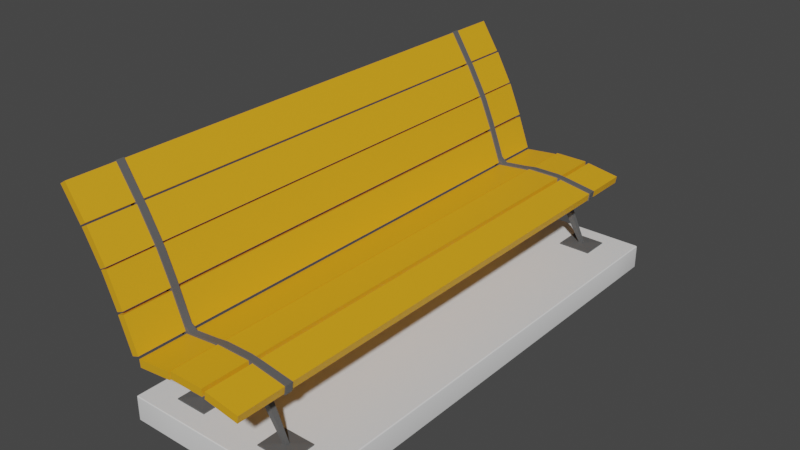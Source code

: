 # Source: Park_Bench.blend  (saved by Blender 2.93.20; exported with 4.5.12 LTS)
import bpy
from mathutils import Matrix  # noqa: F401  (used for matrix-valued properties, if any)

bpy.ops.wm.read_factory_settings(use_empty=True)
scene = bpy.context.scene
scene.name = 'Scene'

# ---- collections
col_collection = bpy.data.collections.new('Collection'); scene.collection.children.link(col_collection)

# ---- materials (node trees are filled in below, after node groups)
mat_wood = bpy.data.materials.new('Wood')
mat_wood.use_transparent_shadow = False
mat_metal = bpy.data.materials.new('Metal')
mat_metal.use_transparent_shadow = False
mat_konkrete = bpy.data.materials.new('KONKrete')
mat_konkrete.use_transparent_shadow = False

# ---- node groups
ng_auto_smooth = bpy.data.node_groups.new('Auto Smooth', 'GeometryNodeTree')
_s = ng_auto_smooth.interface.new_socket(name='Geometry', in_out='OUTPUT', socket_type='NodeSocketGeometry')
_s = ng_auto_smooth.interface.new_socket(name='Geometry', in_out='INPUT', socket_type='NodeSocketGeometry')
_s = ng_auto_smooth.interface.new_socket(name='Angle', in_out='INPUT', socket_type='NodeSocketFloat')
_s.subtype = 'ANGLE'
_s.min_value = 0.0
_s.max_value = 3.142
ng_auto_smooth.is_modifier = True
_N = ng_auto_smooth.nodes; _L = ng_auto_smooth.links
n0 = _N.new('NodeGroupOutput'); n0.name = 'Group Output'; n0.location = (480, -100)
n1 = _N.new('NodeGroupInput'); n1.name = 'Group Input'; n1.location = (-420, -300)
n2 = _N.new('NodeGroupInput'); n2.name = 'Group Input.001'; n2.location = (-60, -100)
n3 = _N.new('GeometryNodeSetShadeSmooth'); n3.name = 'Set Shade Smooth'; n3.location = (120, -100)
n3.domain = 'EDGE'
n4 = _N.new('GeometryNodeSetShadeSmooth'); n4.name = 'Set Shade Smooth.001'; n4.location = (300, -100)
n5 = _N.new('GeometryNodeInputMeshEdgeAngle'); n5.name = 'Edge Angle'; n5.location = (-420, -220)
n6 = _N.new('GeometryNodeInputEdgeSmooth'); n6.name = 'Is Edge Smooth'; n6.location = (-60, -160)
n7 = _N.new('GeometryNodeInputShadeSmooth'); n7.name = 'Is Face Smooth'; n7.location = (-240, -340)
n8 = _N.new('FunctionNodeBooleanMath'); n8.name = 'Boolean Math'; n8.location = (-60, -220)
n9 = _N.new('FunctionNodeCompare'); n9.name = 'Compare'; n9.location = (-240, -180)
n9.operation = 'LESS_EQUAL'
_L.new(n5.outputs[0], n9.inputs[0])
_L.new(n4.outputs[0], n0.inputs[0])
_L.new(n1.outputs[1], n9.inputs[1])
_L.new(n9.outputs[0], n8.inputs[0])
_L.new(n7.outputs[0], n8.inputs[1])
_L.new(n2.outputs[0], n3.inputs[0])
_L.new(n6.outputs[0], n3.inputs[1])
_L.new(n3.outputs[0], n4.inputs[0])
_L.new(n8.outputs[0], n3.inputs[2])
n0.is_active_output = True

# ---- material node trees
mat_wood.use_nodes = True; mat_wood.node_tree.nodes.clear()
_N = mat_wood.node_tree.nodes; _L = mat_wood.node_tree.links
n0 = _N.new('ShaderNodeBsdfPrincipled'); n0.name = 'Principled BSDF'; n0.location = (10, 300)
n0.distribution = 'GGX'
n0.subsurface_method = 'BURLEY'
n0.inputs[0].default_value = (0.8, 0.38, 0.01154, 1.0)
n0.inputs[3].default_value = 1.45
n0.inputs[27].default_value = (0.0, 0.0, 0.0, 1.0)
n0.inputs[28].default_value = 1.0
n1 = _N.new('ShaderNodeOutputMaterial'); n1.name = 'Material Output'; n1.location = (300, 300)
_L.new(n0.outputs[0], n1.inputs[0])
n1.is_active_output = True
mat_metal.use_nodes = True; mat_metal.node_tree.nodes.clear()
_N = mat_metal.node_tree.nodes; _L = mat_metal.node_tree.links
n0 = _N.new('ShaderNodeBsdfPrincipled'); n0.name = 'Principled BSDF'; n0.location = (10, 300)
n0.distribution = 'GGX'
n0.subsurface_method = 'BURLEY'
n0.inputs[0].default_value = (0.1065, 0.1065, 0.1065, 1.0)
n0.inputs[3].default_value = 1.45
n0.inputs[27].default_value = (0.0, 0.0, 0.0, 1.0)
n0.inputs[28].default_value = 1.0
n1 = _N.new('ShaderNodeOutputMaterial'); n1.name = 'Material Output'; n1.location = (300, 300)
_L.new(n0.outputs[0], n1.inputs[0])
n1.is_active_output = True
mat_konkrete.use_nodes = True; mat_konkrete.node_tree.nodes.clear()
_N = mat_konkrete.node_tree.nodes; _L = mat_konkrete.node_tree.links
n0 = _N.new('ShaderNodeBsdfPrincipled'); n0.name = 'Principled BSDF'; n0.location = (10, 300)
n0.distribution = 'GGX'
n0.subsurface_method = 'BURLEY'
n0.inputs[3].default_value = 1.45
n0.inputs[27].default_value = (0.0, 0.0, 0.0, 1.0)
n0.inputs[28].default_value = 1.0
n1 = _N.new('ShaderNodeOutputMaterial'); n1.name = 'Material Output'; n1.location = (300, 300)
_L.new(n0.outputs[0], n1.inputs[0])
n1.is_active_output = True

# ---- world
world_world = bpy.data.worlds.new('World'); scene.world = world_world
world_world.use_nodes = True; world_world.node_tree.nodes.clear()
_N = world_world.node_tree.nodes; _L = world_world.node_tree.links
n0 = _N.new('ShaderNodeOutputWorld'); n0.name = 'World Output'; n0.location = (300, 300)
n1 = _N.new('ShaderNodeBackground'); n1.name = 'Background'; n1.location = (10, 300)
n1.inputs[0].default_value = (0.05088, 0.05088, 0.05088, 1.0)
_L.new(n1.outputs[0], n0.inputs[0])
n0.is_active_output = True
world_world.color = (0.05088, 0.05088, 0.05088)
world_world.use_sun_shadow = False
world_world.sun_shadow_jitter_overblur = 0.0

# ---- meshes
me_cube_001 = bpy.data.meshes.new('Cube.001')
me_cube_001.from_pydata([(-20.68, -325.5, -6.843), (-21.67, -325.5, 2.232), (21.67, -325.5, -2.232), (20.68, -325.5, 6.843), (24.0, -325.5, -0.2664), (24.0, -325.5, 8.862), (66.6, -325.5, -0.2664), (66.6, -325.5, 8.862), (69.86, -325.5, -1.118), (71.31, -325.5, 7.894), (111.9, -325.5, -7.894), (113.4, -325.5, 1.118), (-85.27, -325.5, 121.1), (-77.3, -325.5, 125.6), (-64.52, -325.5, 83.9), (-56.55, -325.5, 88.35), (-63.72, -325.5, 83.2), (-55.34, -325.5, 86.81), (-46.86, -325.5, 44.07), (-38.48, -325.5, 47.68), (-46.3, -325.5, 41.28), (-37.76, -325.5, 44.49), (-31.29, -325.5, 1.404), (-22.74, -325.5, 4.621), (-109.7, -325.5, 158.1), (-102.0, -325.5, 163.0), (-86.71, -325.5, 122.2), (-79.01, -325.5, 127.1), (69.86, -267.8, -1.118), (69.86, -258.6, -1.118), (71.31, -258.6, 7.894), (71.31, -267.8, 7.894), (111.9, -258.6, -7.894), (111.9, -267.8, -7.894), (113.4, -267.8, 1.118), (113.4, -258.6, 1.118), (24.0, -267.8, -0.2664), (24.0, -258.6, -0.2664), (24.0, -258.6, 8.862), (24.0, -267.8, 8.862), (66.6, -258.6, -0.2664), (66.6, -267.8, -0.2664), (66.6, -267.8, 8.862), (66.6, -258.6, 8.862), (-20.68, -267.8, -6.843), (-20.68, -258.6, -6.843), (-21.67, -258.6, 2.232), (-21.67, -267.8, 2.232), (21.67, -258.6, -2.232), (21.67, -267.8, -2.232), (20.68, -267.8, 6.843), (20.68, -258.6, 6.843), (-46.3, -267.8, 41.28), (-46.3, -258.6, 41.28), (-37.76, -258.6, 44.49), (-37.76, -267.8, 44.49), (-31.29, -258.6, 1.404), (-31.29, -267.8, 1.404), (-22.74, -267.8, 4.621), (-22.74, -258.6, 4.621), (-63.72, -267.8, 83.2), (-63.72, -258.6, 83.2), (-55.34, -258.6, 86.81), (-55.34, -267.8, 86.81), (-46.86, -258.6, 44.07), (-46.86, -267.8, 44.07), (-38.48, -267.8, 47.68), (-38.48, -258.6, 47.68), (-85.27, -267.8, 121.1), (-85.27, -258.6, 121.1), (-77.3, -258.6, 125.6), (-77.3, -267.8, 125.6), (-64.52, -258.6, 83.9), (-64.52, -267.8, 83.9), (-56.55, -267.8, 88.35), (-56.55, -258.6, 88.35), (-109.7, -267.8, 158.1), (-109.7, -258.6, 158.1), (-102.0, -258.6, 163.0), (-102.0, -267.8, 163.0), (-86.71, -258.6, 122.2), (-86.71, -267.8, 122.2), (-79.01, -267.8, 127.1), (-79.01, -258.6, 127.1), (24.0, 0.0, -0.2664), (24.0, 0.0, 8.862), (66.6, 0.0, -0.2664), (66.6, 0.0, 8.862), (-20.68, 0.0, -6.843), (-21.67, 0.0, 2.232), (21.67, 0.0, -2.232), (20.68, 0.0, 6.843), (-46.3, 0.0, 41.28), (-37.76, 0.0, 44.49), (-31.29, 0.0, 1.404), (-22.74, 0.0, 4.621), (-85.27, 0.0, 121.1), (-77.3, 0.0, 125.6), (-64.52, 0.0, 83.9), (-56.55, 0.0, 88.35), (-63.72, 0.0, 83.2), (-55.34, 0.0, 86.81), (-46.86, 0.0, 44.07), (-38.48, 0.0, 47.68), (-109.7, 0.0, 158.1), (-102.0, 0.0, 163.0), (-86.71, 0.0, 122.2), (-79.01, 0.0, 127.1), (69.86, 0.0, -1.118), (71.31, 0.0, 7.894), (111.9, 0.0, -7.894), (113.4, 0.0, 1.118), (76.34, -259.0, 8.461), (76.34, -267.4, 8.461), (114.7, -267.8, 2.05), (114.7, -258.6, 2.05), (112.9, -258.6, -9.184), (112.9, -267.8, -9.184), (74.6, -267.4, -3.19), (74.6, -259.0, -3.19), (28.6, -259.0, 9.953), (28.6, -267.4, 9.953), (61.95, -267.4, 10.12), (61.95, -259.0, 10.12), (61.59, -259.0, -1.741), (61.59, -267.4, -1.741), (29.43, -267.4, -1.826), (29.43, -259.0, -1.826), (-15.9, -259.0, 4.234), (-15.9, -267.4, 4.234), (15.53, -267.4, 7.825), (15.53, -259.0, 7.825), (17.07, -259.0, -3.855), (17.07, -267.4, -3.855), (-17.07, -267.4, -6.493), (-17.07, -259.0, -6.493), (-34.65, -259.0, 40.33), (-34.65, -267.4, 40.33), (-23.28, -267.4, 9.915), (-23.28, -259.0, 9.915), (-32.88, -259.0, 4.521), (-32.88, -267.4, 4.521), (-45.8, -267.4, 36.19), (-45.8, -259.0, 36.19), (-52.17, -259.0, 82.79), (-52.17, -267.4, 82.79), (-39.19, -267.4, 52.64), (-39.19, -259.0, 52.64), (-50.2, -259.0, 48.14), (-50.2, -267.4, 48.14), (-62.86, -267.4, 77.63), (-62.86, -259.0, 77.63), (-73.83, -259.0, 122.0), (-73.83, -267.4, 122.0), (-57.84, -267.4, 93.59), (-57.84, -259.0, 93.59), (-68.1, -259.0, 87.59), (-68.1, -267.4, 87.59), (-83.9, -267.4, 115.7), (-83.9, -259.0, 115.7), (-101.6, -258.6, 164.5), (-101.6, -267.8, 164.5), (-80.72, -267.4, 132.3), (-80.72, -259.0, 132.3), (-90.46, -259.0, 125.7), (-90.46, -267.4, 125.7), (-111.2, -267.8, 158.4), (-111.2, -258.6, 158.4), (107.8, -265.5, -69.41), (107.8, -260.9, -69.41), (102.5, -260.9, -69.41), (102.5, -265.5, -69.41), (-7.811, -265.5, -69.41), (-7.811, -260.9, -69.41), (-12.88, -260.9, -69.41), (-12.88, -265.5, -69.41), (107.8, -265.5, -70.48), (107.8, -260.9, -70.48), (102.5, -260.9, -70.48), (102.5, -265.5, -70.48), (-7.811, -265.5, -70.48), (-7.811, -260.9, -70.48), (-12.88, -260.9, -70.48), (-12.88, -265.5, -70.48), (125.6, -280.7, -71.37), (125.6, -245.8, -71.37), (84.66, -245.8, -71.37), (84.66, -280.7, -71.37), (9.104, -280.7, -71.37), (9.104, -245.8, -71.37), (-29.79, -245.8, -71.37), (-29.79, -280.7, -71.37), (125.6, -280.7, -72.76), (125.6, -245.8, -72.76), (84.66, -245.8, -72.76), (84.66, -280.7, -72.76), (9.104, -280.7, -72.76), (9.104, -245.8, -72.76), (-29.79, -245.8, -72.76), (-29.79, -280.7, -72.76), (125.6, 0.0, -72.76), (84.66, 0.0, -72.76), (9.104, 0.0, -72.76), (-29.79, 0.0, -72.76), (163.0, -251.6, -101.8), (102.4, -303.3, -101.8), (-9.344, -303.3, -101.8), (-66.87, -251.6, -101.8), (163.0, 0.0, -101.8), (-66.87, 0.0, -101.8), (163.0, -251.6, -73.87), (161.7, -251.4, -72.76), (162.8, -251.6, -73.32), (162.4, -251.5, -72.91), (101.8, -302.5, -72.76), (102.4, -303.3, -73.87), (102.1, -302.9, -72.91), (102.3, -303.2, -73.32), (-9.344, -303.3, -73.87), (-8.696, -302.5, -72.76), (-9.257, -303.2, -73.32), (-9.02, -302.9, -72.91), (-65.62, -251.4, -72.76), (-66.87, -251.6, -73.87), (-66.24, -251.5, -72.91), (-66.7, -251.6, -73.32), (161.7, 0.0, -72.76), (163.0, 0.0, -73.87), (162.4, 0.0, -72.91), (162.8, 0.0, -73.32), (-66.87, 0.0, -73.87), (-65.63, 0.0, -72.76), (-66.7, 0.0, -73.32), (-66.25, 0.0, -72.91), (163.0, -301.7, -101.8), (161.2, -303.3, -101.8), (162.8, -302.5, -101.8), (162.1, -303.1, -101.8), (-65.11, -303.3, -101.8), (-66.87, -301.7, -101.8), (-65.99, -303.1, -101.8), (-66.63, -302.5, -101.8), (159.8, -302.5, -72.76), (161.7, -300.9, -72.76), (160.8, -302.3, -72.76), (161.5, -301.7, -72.76), (161.2, -303.3, -73.87), (163.0, -301.7, -73.87), (162.1, -303.1, -73.87), (162.8, -302.5, -73.87), (162.4, -301.3, -72.91), (160.5, -302.9, -72.91), (162.1, -302.1, -72.91), (161.4, -302.7, -72.91), (162.8, -301.5, -73.32), (161.0, -303.2, -73.32), (162.6, -302.4, -73.32), (161.9, -303.0, -73.32), (-66.87, -301.7, -73.87), (-65.1, -303.3, -73.87), (-66.63, -302.5, -73.87), (-65.98, -303.1, -73.87), (-65.61, -300.9, -72.76), (-63.72, -302.5, -72.76), (-65.35, -301.7, -72.76), (-64.66, -302.3, -72.76), (-64.9, -303.2, -73.32), (-66.7, -301.5, -73.32), (-65.8, -303.0, -73.32), (-66.46, -302.4, -73.32), (-64.39, -302.9, -72.91), (-66.24, -301.3, -72.91), (-65.31, -302.7, -72.91), (-65.99, -302.1, -72.91)], [], [(0, 1, 47, 44), (90, 91, 51, 48), (2, 3, 1, 0), (50, 47, 1, 3), (91, 89, 46, 51), (4, 5, 39, 36), (86, 87, 43, 40), (6, 7, 5, 4), (42, 39, 5, 7), (87, 85, 38, 43), (8, 9, 31, 28), (110, 111, 35, 32), (10, 11, 9, 8), (34, 31, 9, 11), (111, 109, 30, 35), (12, 13, 71, 68), (98, 99, 75, 72), (14, 15, 13, 12), (74, 71, 13, 15), (99, 97, 70, 75), (16, 17, 63, 60), (102, 103, 67, 64), (18, 19, 17, 16), (66, 63, 17, 19), (103, 101, 62, 67), (20, 21, 55, 52), (94, 95, 59, 56), (22, 23, 21, 20), (58, 55, 21, 23), (95, 93, 54, 59), (24, 25, 79, 76), (106, 107, 83, 80), (26, 27, 25, 24), (82, 79, 25, 27), (107, 105, 78, 83), (33, 34, 11, 10), (28, 33, 10, 8), (108, 110, 32, 29), (41, 42, 7, 6), (36, 41, 6, 4), (84, 86, 40, 37), (49, 50, 3, 2), (44, 49, 2, 0), (88, 90, 48, 45), (57, 58, 23, 22), (52, 57, 22, 20), (92, 94, 56, 53), (65, 66, 19, 18), (60, 65, 18, 16), (100, 102, 64, 61), (73, 74, 15, 14), (68, 73, 14, 12), (96, 98, 72, 69), (81, 82, 27, 26), (76, 81, 26, 24), (104, 106, 80, 77), (81, 76, 166, 165), (82, 71, 153, 162), (70, 83, 163, 152), (63, 66, 146, 145), (83, 78, 160, 163), (80, 69, 159, 164), (42, 41, 28, 31), (68, 81, 165, 158), (79, 82, 162, 161), (37, 40, 124, 127), (50, 49, 36, 39), (30, 43, 123, 112), (41, 36, 126, 125), (40, 29, 119, 124), (58, 57, 44, 47), (53, 56, 140, 143), (28, 41, 125, 118), (43, 38, 120, 123), (66, 65, 52, 55), (42, 31, 113, 122), (57, 52, 142, 141), (69, 72, 156, 159), (74, 73, 60, 63), (38, 51, 131, 120), (48, 37, 127, 132), (39, 42, 122, 121), (59, 54, 136, 139), (69, 80, 83, 70), (73, 68, 158, 157), (71, 82, 81, 68), (72, 75, 62, 61), (36, 49, 133, 126), (64, 67, 54, 53), (50, 39, 121, 130), (56, 59, 46, 45), (55, 58, 138, 137), (48, 51, 38, 37), (75, 70, 152, 155), (40, 43, 30, 29), (46, 59, 139, 128), (37, 38, 85, 84), (45, 46, 89, 88), (53, 54, 93, 92), (69, 70, 97, 96), (61, 62, 101, 100), (77, 78, 105, 104), (29, 30, 109, 108), (113, 114, 115, 112), (117, 118, 119, 116), (114, 117, 116, 115), (118, 125, 171, 168), (121, 122, 123, 120), (125, 126, 127, 124), (119, 118, 168, 169), (129, 130, 131, 128), (133, 134, 135, 132), (141, 140, 135, 134), (137, 138, 139, 136), (141, 142, 143, 140), (149, 148, 143, 142), (145, 146, 147, 144), (149, 150, 151, 148), (157, 156, 151, 150), (153, 154, 155, 152), (157, 158, 159, 156), (161, 162, 163, 160), (165, 166, 167, 164), (160, 167, 166, 161), (158, 165, 164, 159), (152, 163, 162, 153), (155, 154, 145, 144), (147, 146, 137, 136), (139, 138, 129, 128), (131, 130, 121, 120), (123, 122, 113, 112), (67, 62, 144, 147), (47, 50, 130, 129), (74, 63, 145, 154), (60, 73, 157, 150), (77, 80, 164, 167), (65, 60, 150, 149), (51, 46, 128, 131), (31, 34, 114, 113), (72, 61, 151, 156), (62, 75, 155, 144), (61, 64, 148, 151), (49, 44, 134, 133), (35, 30, 112, 115), (66, 55, 137, 146), (78, 77, 167, 160), (52, 65, 149, 142), (76, 79, 161, 166), (45, 48, 132, 135), (64, 53, 143, 148), (33, 28, 118, 117), (54, 67, 147, 136), (58, 47, 129, 138), (29, 32, 116, 119), (34, 33, 117, 114), (44, 57, 141, 134), (71, 74, 154, 153), (32, 35, 115, 116), (56, 45, 135, 140), (172, 175, 183, 180), (168, 171, 179, 176), (126, 133, 175, 172), (133, 132, 174, 175), (124, 119, 169, 170), (127, 126, 172, 173), (125, 124, 170, 171), (132, 127, 173, 174), (176, 179, 187, 184), (179, 178, 186, 187), (173, 172, 180, 181), (169, 168, 176, 177), (170, 169, 177, 178), (174, 173, 181, 182), (175, 174, 182, 183), (171, 170, 178, 179), (190, 189, 197, 198), (186, 185, 193, 194), (180, 183, 191, 188), (181, 180, 188, 189), (177, 176, 184, 185), (178, 177, 185, 186), (182, 181, 189, 190), (183, 182, 190, 191), (195, 194, 193, 192), (199, 198, 197, 196), (191, 190, 198, 199), (187, 186, 194, 195), (184, 187, 195, 192), (188, 191, 199, 196), (189, 188, 196, 197), (185, 184, 192, 193), (195, 194, 197, 196), (197, 194, 201, 202), (193, 200, 201, 194), (197, 202, 203, 198), (230, 209, 207, 223), (215, 218, 206, 205), (258, 223, 207, 239), (210, 204, 208, 227), (216, 251, 242, 214), (203, 231, 222, 198), (195, 196, 219, 214), (199, 198, 222, 262), (215, 246, 255, 217), (193, 211, 226, 200), (250, 213, 211, 243), (225, 267, 271, 224), (246, 215, 205, 235), (218, 259, 238, 206), (217, 255, 251, 216), (223, 258, 267, 225), (193, 192, 243, 211), (259, 218, 220, 266), (266, 220, 221, 270), (196, 199, 263, 219), (270, 221, 219, 263), (224, 271, 262, 222), (247, 210, 212, 254), (254, 212, 213, 250), (192, 195, 214, 242), (214, 219, 221, 216), (216, 221, 220, 217), (217, 220, 218, 215), (226, 211, 213, 228), (228, 213, 212, 229), (229, 212, 210, 227), (222, 231, 233, 224), (224, 233, 232, 225), (225, 232, 230, 223), (242, 244, 192), (244, 245, 192), (245, 243, 192), (262, 264, 199), (264, 265, 199), (265, 263, 199), (255, 246, 248, 257), (257, 248, 249, 256), (256, 249, 247, 254), (251, 255, 257, 253), (253, 257, 256, 252), (252, 256, 254, 250), (242, 251, 253, 244), (244, 253, 252, 245), (245, 252, 250, 243), (259, 266, 268, 261), (261, 268, 269, 260), (260, 269, 267, 258), (266, 270, 272, 268), (268, 272, 273, 269), (269, 273, 271, 267), (270, 263, 265, 272), (272, 265, 264, 273), (273, 264, 262, 271), (246, 235, 237, 248), (248, 237, 236, 249), (249, 236, 234, 247), (258, 239, 241, 260), (260, 241, 240, 261), (261, 240, 238, 259), (210, 247, 234, 204)])
me_cube_001.polygons.foreach_set('use_smooth', [1, 1, 1, 1, 1, 1, 1, 1, 1, 1, 1, 1, 1, 1, 1, 1, 1, 1, 1, 1, 1, 1, 1, 1, 1, 1, 1, 1, 1, 1, 1, 1, 1, 1, 1, 1, 1, 1, 1, 1, 1, 1, 1, 1, 1, 1, 1, 1, 1, 1, 1, 1, 1, 1, 1, 1, 1, 1, 1, 1, 1, 1, 1, 1, 1, 1, 1, 1, 1, 1, 1, 1, 1, 1, 1, 1, 1, 1, 1, 1, 1, 1, 1, 1, 1, 1, 1, 1, 1, 1, 1, 1, 1, 1, 1, 1, 1, 1, 1, 1, 1, 1, 1, 1, 1, 1, 1, 1, 1, 1, 1, 1, 1, 1, 1, 1, 1, 1, 1, 1, 1, 1, 1, 1, 1, 1, 1, 1, 1, 1, 1, 1, 1, 1, 1, 1, 1, 1, 1, 1, 1, 1, 1, 1, 1, 1, 1, 1, 1, 1, 1, 1, 1, 1, 1, 1, 1, 1, 1, 1, 1, 1, 1, 1, 1, 1, 1, 0, 0, 1, 1, 1, 1, 1, 1, 1, 1, 0, 0, 0, 0, 0, 0, 1, 1, 1, 1, 1, 1, 1, 1, 1, 1, 1, 1, 1, 1, 1, 1, 1, 0, 0, 0, 1, 0, 1, 1, 1, 1, 1, 1, 0, 1, 1, 0, 1, 1, 1, 1, 0, 1, 1, 1, 1, 1, 1, 1, 1, 1, 0, 0, 0, 0, 0, 0, 1, 1, 1, 1, 1, 1, 1, 1, 1, 1, 1, 1, 1, 1, 1, 1, 1, 1, 1, 1, 1, 1, 1, 1, 1])
me_cube_001.polygons.foreach_set('material_index', [0, 0, 0, 0, 0, 0, 0, 0, 0, 0, 0, 0, 0, 0, 0, 0, 0, 0, 0, 0, 0, 0, 0, 0, 0, 0, 0, 0, 0, 0, 0, 0, 0, 0, 0, 0, 0, 0, 0, 0, 0, 0, 0, 0, 0, 0, 0, 0, 0, 0, 0, 0, 0, 0, 0, 0, 1, 1, 1, 1, 1, 1, 1, 1, 1, 1, 1, 1, 1, 1, 1, 1, 1, 1, 1, 1, 1, 1, 1, 1, 1, 1, 1, 1, 1, 1, 1, 1, 1, 1, 1, 1, 1, 1, 1, 1, 0, 0, 0, 0, 0, 0, 0, 1, 1, 1, 1, 1, 1, 1, 1, 1, 1, 1, 1, 1, 1, 1, 1, 1, 1, 1, 1, 1, 1, 1, 1, 1, 1, 1, 1, 1, 1, 1, 1, 1, 1, 1, 1, 1, 1, 1, 1, 1, 1, 1, 1, 1, 1, 1, 1, 1, 1, 1, 1, 1, 1, 1, 1, 1, 1, 1, 1, 1, 1, 1, 1, 1, 1, 1, 1, 1, 1, 1, 1, 1, 1, 1, 1, 1, 1, 1, 1, 1, 1, 1, 1, 1, 1, 1, 1, 2, 2, 2, 2, 2, 2, 2, 2, 2, 2, 2, 2, 2, 2, 2, 2, 2, 2, 2, 2, 2, 2, 2, 2, 2, 2, 2, 2, 2, 2, 2, 2, 2, 2, 2, 2, 2, 2, 2, 2, 2, 2, 2, 2, 2, 2, 2, 2, 2, 2, 2, 2, 2, 2, 2, 2, 2, 2, 2, 2, 2, 2, 2, 2, 2, 2, 2, 2, 2])
_uv = me_cube_001.uv_layers.new(name='UVMap')
_uv.uv.foreach_set('vector', [0.8117, 0.8439, 0.8253, 0.8439, 0.8253, 0.9305, 0.8117, 0.9305, 0.5289, 0.4695, 0.5425, 0.4694, 0.5425, 0.8578, 0.5289, 0.8578, 0.04113, 0.9306, 0.05484, 0.9306, 0.05484, 0.9946, 0.04113, 0.9946, 0.8117, 0.8632, 0.7477, 0.8631, 0.7477, 0.7766, 0.8117, 0.7766, 0.8117, 0.3882, 0.7477, 0.3882, 0.7477, 0.0, 0.8117, 9.155e-05, 0.5289, 0.8578, 0.5424, 0.8578, 0.5424, 0.9444, 0.5289, 0.9445, 0.3302, 0.4557, 0.3435, 0.4556, 0.3435, 0.844, 0.3302, 0.844, 0.07752, 0.9308, 0.09123, 0.9308, 0.09123, 0.9948, 0.07752, 0.9948, 0.9179, 0.9297, 0.854, 0.9298, 0.854, 0.8433, 0.9179, 0.8431, 0.8116, 0.7764, 0.7477, 0.7766, 0.7477, 0.3884, 0.8116, 0.3882, 0.9923, 0.2599, 0.9794, 0.26, 0.9794, 0.1734, 0.9923, 0.1733, 0.9488, 0.3889, 0.9614, 0.3888, 0.9614, 0.7771, 0.9488, 0.7772, 0.06381, 0.9308, 0.07752, 0.9308, 0.07752, 0.9948, 0.06381, 0.9948, 0.6681, 0.8583, 0.7304, 0.8578, 0.7304, 0.9444, 0.6681, 0.9449, 0.4682, 0.8576, 0.4059, 0.8581, 0.4059, 0.47, 0.4682, 0.4695, 0.9873, 0.5618, 0.9997, 0.562, 0.9997, 0.6486, 0.9873, 0.6483, 0.9359, 0.7772, 0.9229, 0.7772, 0.9229, 0.3888, 0.9359, 0.3888, 0.0, 0.9306, 0.01371, 0.9306, 0.01371, 0.9946, 0.0, 0.9946, 0.4677, 0.945, 0.4059, 0.9447, 0.4059, 0.8581, 0.4677, 0.8584, 0.6074, 0.858, 0.5456, 0.8578, 0.5456, 0.4694, 0.6074, 0.4697, 0.9924, 0.1733, 0.9794, 0.1732, 0.9794, 0.08661, 0.9924, 0.08676, 0.9095, 0.3888, 0.9229, 0.3888, 0.9229, 0.7772, 0.9095, 0.7772, 0.01371, 0.9306, 0.02742, 0.9306, 0.02742, 0.9946, 0.01371, 0.9946, 0.2536, 0.844, 0.3167, 0.8442, 0.3167, 0.9308, 0.2536, 0.9306, 0.1274, 0.4556, 0.1906, 0.4558, 0.1906, 0.8441, 0.1274, 0.844, 0.9789, 0.2695, 0.992, 0.2697, 0.992, 0.3562, 0.9789, 0.3561, 0.7419, 0.8578, 0.7284, 0.8578, 0.7284, 0.4694, 0.7419, 0.4694, 0.04113, 0.9946, 0.02742, 0.9946, 0.02742, 0.9306, 0.04113, 0.9306, 0.1274, 0.9308, 0.06381, 0.9307, 0.06381, 0.8441, 0.1274, 0.8442, 0.06381, 0.4556, 0.1274, 0.4557, 0.1274, 0.8441, 0.06381, 0.844, 0.9873, 0.6537, 0.9993, 0.6539, 0.9993, 0.7405, 0.9873, 0.7402, 0.9405, 7.174e-10, 0.9532, 0.0, 0.9532, 0.3884, 0.9405, 0.3884, 0.9622, 0.8431, 0.9485, 0.8431, 0.9485, 0.7791, 0.9622, 0.7791, 0.5456, 0.858, 0.6063, 0.8584, 0.6063, 0.945, 0.5456, 0.9446, 0.4682, 0.4694, 0.5289, 0.4698, 0.5289, 0.8581, 0.4682, 0.8578, 0.9873, 0.4752, 0.9999, 0.4751, 0.9999, 0.5617, 0.9873, 0.5618, 0.6677, 0.9447, 0.6074, 0.9447, 0.6074, 0.8581, 0.6677, 0.8581, 0.7284, 0.8578, 0.6681, 0.8578, 0.6681, 0.4694, 0.7284, 0.4694, 0.9656, 0.2696, 0.9789, 0.2695, 0.9789, 0.3561, 0.9656, 0.3562, 0.2535, 0.9308, 0.1906, 0.9308, 0.1906, 0.8441, 0.2535, 0.8441, 0.3165, 0.844, 0.2536, 0.844, 0.2536, 0.4556, 0.3165, 0.4556, 0.8253, 0.8439, 0.8389, 0.8439, 0.8389, 0.9305, 0.8253, 0.9305, 0.06381, 0.9306, 0.0, 0.9306, 0.0, 0.844, 0.06381, 0.844, 0.06381, 0.844, 0.0, 0.844, 0.0, 0.4556, 0.06381, 0.4556, 0.8389, 0.8439, 0.8524, 0.8439, 0.8524, 0.9305, 0.8389, 0.9305, 0.1904, 0.9309, 0.1274, 0.9307, 0.1274, 0.8441, 0.1904, 0.8443, 0.2536, 0.8441, 0.1906, 0.844, 0.1906, 0.4556, 0.2536, 0.4558, 0.7304, 0.8578, 0.7438, 0.8578, 0.7438, 0.9444, 0.7304, 0.9444, 0.4059, 0.9449, 0.3435, 0.9446, 0.3435, 0.858, 0.4059, 0.8583, 0.4059, 0.858, 0.3435, 0.8578, 0.3435, 0.4695, 0.4059, 0.4697, 0.9794, 0.0, 0.9924, 0.0, 0.9924, 0.08661, 0.9794, 0.08661, 0.5289, 0.9451, 0.4682, 0.9447, 0.4682, 0.8581, 0.5289, 0.8585, 0.6681, 0.8581, 0.6074, 0.8578, 0.6074, 0.4694, 0.6681, 0.4698, 0.9989, 0.9357, 0.9861, 0.9357, 0.9861, 0.8491, 0.9989, 0.8491, 0.8071, 0.9502, 0.7477, 0.9498, 0.7477, 0.8632, 0.8071, 0.8636, 0.871, 0.3888, 0.8117, 0.3883, 0.8117, 0.0, 0.871, 0.0004272, 0.7103, 0.4073, 0.7327, 0.4672, 0.7317, 0.4694, 0.7112, 0.4151, 0.7231, 0.4025, 0.7229, 0.3991, 0.7217, 0.3917, 0.7279, 0.4093, 0.5208, 0.07033, 0.521, 0.06691, 0.5258, 0.06012, 0.5196, 0.07774, 0.6962, 0.3378, 0.6644, 0.2822, 0.6697, 0.2876, 0.6942, 0.3303, 0.521, 0.06691, 0.5435, 0.006973, 0.5456, 0.005981, 0.5258, 0.06012, 0.5082, 0.06212, 0.5083, 0.06477, 0.503, 0.07132, 0.5091, 0.05437, 0.7125, 0.121, 0.7016, 0.1128, 0.7035, 0.1081, 0.7156, 0.1145, 0.7103, 0.4046, 0.7103, 0.4073, 0.7112, 0.4151, 0.7051, 0.3981, 0.7455, 0.4624, 0.7231, 0.4025, 0.7279, 0.4093, 0.7477, 0.4634, 0.4611, 0.3055, 0.4995, 0.3566, 0.4932, 0.3519, 0.4641, 0.3134, 0.6687, 0.1743, 0.6587, 0.165, 0.6632, 0.164, 0.6741, 0.1722, 0.5135, 0.3549, 0.5105, 0.3484, 0.5078, 0.3417, 0.5188, 0.3605, 0.7016, 0.1128, 0.6632, 0.164, 0.6662, 0.156, 0.6953, 0.1175, 0.4995, 0.3566, 0.5014, 0.3613, 0.5032, 0.3689, 0.4932, 0.3519, 0.6269, 0.2245, 0.6153, 0.2319, 0.615, 0.2117, 0.625, 0.2211, 0.4475, 0.1836, 0.4132, 0.2376, 0.4155, 0.2328, 0.4419, 0.1888, 0.7035, 0.1081, 0.7016, 0.1128, 0.6953, 0.1175, 0.7053, 0.1006, 0.5105, 0.3484, 0.472, 0.2972, 0.4775, 0.3018, 0.5078, 0.3417, 0.6644, 0.2822, 0.6525, 0.289, 0.6496, 0.2858, 0.6612, 0.2785, 0.7125, 0.121, 0.7156, 0.1145, 0.7209, 0.109, 0.7099, 0.1277, 0.6153, 0.2319, 0.6496, 0.2858, 0.644, 0.2807, 0.6176, 0.2366, 0.5083, 0.06477, 0.4823, 0.1232, 0.4835, 0.1156, 0.503, 0.07132, 0.6969, 0.3406, 0.6844, 0.3462, 0.6842, 0.3446, 0.6962, 0.3378, 0.472, 0.2972, 0.4666, 0.2951, 0.4631, 0.288, 0.4775, 0.3018, 0.4566, 0.3045, 0.4611, 0.3055, 0.4641, 0.3134, 0.4505, 0.3004, 0.6741, 0.1722, 0.7125, 0.121, 0.7099, 0.1277, 0.6796, 0.1676, 0.4248, 0.2449, 0.4591, 0.1909, 0.4569, 0.1984, 0.4306, 0.2395, 0.5083, 0.06477, 0.5082, 0.06212, 0.521, 0.06691, 0.5208, 0.07033, 0.6844, 0.3462, 0.7103, 0.4046, 0.7051, 0.3981, 0.6856, 0.3538, 0.7229, 0.3991, 0.7231, 0.4025, 0.7103, 0.4073, 0.7103, 0.4046, 0.4823, 0.1232, 0.4948, 0.1288, 0.4941, 0.1317, 0.4822, 0.1248, 0.6632, 0.164, 0.6587, 0.165, 0.6526, 0.169, 0.6662, 0.156, 0.4504, 0.1804, 0.4623, 0.1872, 0.4591, 0.1909, 0.4475, 0.1836, 0.6687, 0.1743, 0.6741, 0.1722, 0.6796, 0.1676, 0.6652, 0.1814, 0.4132, 0.2376, 0.4248, 0.2449, 0.4229, 0.2484, 0.4129, 0.2578, 0.6612, 0.2785, 0.6269, 0.2245, 0.6327, 0.2299, 0.659, 0.271, 0.4566, 0.3045, 0.4666, 0.2951, 0.472, 0.2972, 0.4611, 0.3055, 0.4948, 0.1288, 0.5208, 0.07033, 0.5196, 0.07774, 0.5, 0.1225, 0.4995, 0.3566, 0.5105, 0.3484, 0.5135, 0.3549, 0.5014, 0.3613, 0.4229, 0.2484, 0.4248, 0.2449, 0.4306, 0.2395, 0.4305, 0.2535, 0.8961, 0.3888, 0.9095, 0.3888, 0.9095, 0.7771, 0.8961, 0.7772, 0.3165, 0.4557, 0.3302, 0.4556, 0.3302, 0.844, 0.3165, 0.844, 0.9144, 0.0, 0.9275, 0.0001526, 0.9275, 0.3883, 0.9144, 0.3882, 0.9532, 0.0, 0.9656, 0.0002136, 0.9656, 0.3884, 0.9532, 0.3882, 0.9275, 0.0, 0.9405, 0.0001678, 0.9405, 0.3883, 0.9275, 0.3882, 0.9734, 0.7771, 0.9614, 0.7769, 0.9614, 0.3888, 0.9734, 0.389, 0.9359, 0.3889, 0.9488, 0.3888, 0.9488, 0.7771, 0.9359, 0.7772, 0.9744, 0.7104, 0.9734, 0.6537, 0.9873, 0.6537, 0.9871, 0.7104, 0.09122, 0.9856, 0.0918, 0.9308, 0.1045, 0.9308, 0.1051, 0.9856, 0.871, 0.3602, 0.871, 0.3445, 0.8849, 0.3446, 0.8849, 0.3603, 0.7053, 0.1006, 0.6953, 0.1175, 0.651, 0.007385, 0.6558, 0.0009766, 0.9746, 0.7818, 0.9745, 0.7318, 0.9872, 0.7318, 0.9873, 0.7818, 0.2032, 0.9308, 0.2032, 0.9783, 0.1906, 0.9783, 0.1906, 0.9308, 0.3429, 0.9542, 0.3302, 0.9542, 0.3335, 0.8456, 0.3404, 0.8456, 0.9744, 0.8491, 0.9745, 0.8016, 0.9872, 0.8016, 0.9871, 0.8491, 0.1051, 0.9819, 0.1051, 0.9308, 0.1178, 0.9308, 0.1178, 0.9819, 0.9792, 0.02064, 0.9665, 0.02069, 0.9667, 5.007e-05, 0.9794, 0.0, 0.9745, 0.4482, 0.9745, 0.3998, 0.9872, 0.3997, 0.9872, 0.4482, 0.9792, 0.02064, 0.9792, 0.07097, 0.9665, 0.07102, 0.9665, 0.02069, 0.9792, 0.08983, 0.9665, 0.08988, 0.9665, 0.07102, 0.9792, 0.07097, 0.9745, 0.5165, 0.9745, 0.4678, 0.9872, 0.4678, 0.9872, 0.5165, 0.9792, 0.08983, 0.9792, 0.1369, 0.9665, 0.1369, 0.9665, 0.08988, 0.9792, 0.153, 0.9665, 0.1531, 0.9665, 0.1369, 0.9792, 0.1369, 0.9743, 0.5815, 0.9744, 0.5343, 0.9871, 0.5343, 0.987, 0.5815, 0.9792, 0.153, 0.9791, 0.1989, 0.9664, 0.1989, 0.9665, 0.1531, 0.9734, 0.6537, 0.9742, 0.5991, 0.9869, 0.5991, 0.9873, 0.6536, 0.979, 0.2155, 0.9794, 0.2695, 0.9656, 0.2695, 0.9663, 0.2156, 0.8849, 0.3603, 0.8849, 0.3753, 0.871, 0.3756, 0.871, 0.3606, 0.9791, 0.1989, 0.979, 0.2155, 0.9663, 0.2156, 0.9664, 0.1989, 0.987, 0.5815, 0.9869, 0.5991, 0.9742, 0.5991, 0.9743, 0.5815, 0.9871, 0.5343, 0.9744, 0.5343, 0.9745, 0.5165, 0.9872, 0.5165, 0.9872, 0.4678, 0.9745, 0.4678, 0.9745, 0.4482, 0.9872, 0.4482, 0.9872, 0.3997, 0.9745, 0.3998, 0.9746, 0.3888, 0.9873, 0.3888, 0.9872, 0.8016, 0.9745, 0.8016, 0.9746, 0.7818, 0.9873, 0.7818, 0.9872, 0.7318, 0.9745, 0.7318, 0.9744, 0.7104, 0.9871, 0.7104, 0.4623, 0.1872, 0.4941, 0.1317, 0.4921, 0.1391, 0.4676, 0.1819, 0.625, 0.2211, 0.6687, 0.1743, 0.6652, 0.1814, 0.6326, 0.2159, 0.6969, 0.3406, 0.6962, 0.3378, 0.6942, 0.3303, 0.702, 0.3469, 0.6842, 0.3446, 0.6844, 0.3462, 0.6856, 0.3538, 0.6783, 0.3385, 0.5306, 0.002182, 0.5082, 0.06212, 0.5091, 0.05437, 0.5296, 0.0, 0.6525, 0.289, 0.6842, 0.3446, 0.6783, 0.3385, 0.6544, 0.2967, 0.4666, 0.2951, 0.4229, 0.2484, 0.4305, 0.2535, 0.4631, 0.288, 0.7156, 0.1145, 0.7454, 0.05786, 0.7477, 0.05714, 0.7209, 0.109, 0.4823, 0.1232, 0.4822, 0.1248, 0.4762, 0.1309, 0.4835, 0.1156, 0.4941, 0.1317, 0.4948, 0.1288, 0.5, 0.1225, 0.4921, 0.1391, 0.4822, 0.1248, 0.4504, 0.1804, 0.4523, 0.1727, 0.4762, 0.1309, 0.6587, 0.165, 0.615, 0.2117, 0.6186, 0.2077, 0.6526, 0.169, 0.5434, 0.4116, 0.5135, 0.3549, 0.5188, 0.3605, 0.5456, 0.4123, 0.6644, 0.2822, 0.6612, 0.2785, 0.659, 0.271, 0.6697, 0.2876, 0.5435, 0.006973, 0.5306, 0.002182, 0.5296, 0.0, 0.5456, 0.005981, 0.6496, 0.2858, 0.6525, 0.289, 0.6544, 0.2967, 0.644, 0.2807, 0.7327, 0.4672, 0.7455, 0.4624, 0.7477, 0.4634, 0.7317, 0.4694, 0.4129, 0.2578, 0.4566, 0.3045, 0.4505, 0.3004, 0.4165, 0.2618, 0.4504, 0.1804, 0.4475, 0.1836, 0.4419, 0.1888, 0.4523, 0.1727, 0.7333, 0.05148, 0.7035, 0.1081, 0.7053, 0.1006, 0.7326, 0.04919, 0.4591, 0.1909, 0.4623, 0.1872, 0.4676, 0.1819, 0.4569, 0.1984, 0.6269, 0.2245, 0.625, 0.2211, 0.6326, 0.2159, 0.6327, 0.2299, 0.5014, 0.3613, 0.5312, 0.418, 0.5305, 0.4202, 0.5032, 0.3689, 0.7454, 0.05786, 0.7333, 0.05148, 0.7326, 0.04919, 0.7477, 0.05714, 0.7419, 0.7039, 0.7429, 0.6838, 0.7454, 0.6791, 0.7454, 0.7081, 0.7229, 0.3991, 0.6969, 0.3406, 0.702, 0.3469, 0.7217, 0.3917, 0.5312, 0.418, 0.5434, 0.4116, 0.5456, 0.4123, 0.5305, 0.4202, 0.7429, 0.7324, 0.7419, 0.7123, 0.7454, 0.7081, 0.7454, 0.737, 0.5515, 0.1398, 0.5469, 0.1459, 0.5456, 0.1449, 0.5502, 0.1389, 0.6558, 0.0009766, 0.651, 0.007385, 0.6497, 0.006409, 0.6545, 0.0, 0.6662, 0.156, 0.6526, 0.169, 0.5469, 0.1459, 0.5515, 0.1398, 0.9861, 0.9391, 0.9734, 0.9391, 0.9753, 0.8507, 0.9821, 0.8507, 0.4932, 0.3519, 0.5032, 0.3689, 0.4537, 0.4685, 0.4489, 0.4621, 0.9873, 0.3888, 1.0, 0.3888, 0.9984, 0.4735, 0.9916, 0.4735, 0.3301, 0.9568, 0.3174, 0.9568, 0.3211, 0.8456, 0.3279, 0.8456, 0.4505, 0.3004, 0.4641, 0.3134, 0.3494, 0.3296, 0.3448, 0.3235, 0.9189, 0.8083, 0.9189, 0.8163, 0.8961, 0.843, 0.8961, 0.7816, 0.9189, 0.8163, 0.9257, 0.8163, 0.9485, 0.8431, 0.8961, 0.843, 0.9916, 0.4735, 0.9984, 0.4735, 0.9984, 0.4751, 0.9916, 0.4751, 0.3404, 0.8456, 0.3335, 0.8456, 0.3335, 0.844, 0.3403, 0.844, 0.4489, 0.4621, 0.4537, 0.4685, 0.4524, 0.4694, 0.4476, 0.463, 0.3448, 0.3235, 0.3494, 0.3296, 0.3481, 0.3306, 0.3435, 0.3245, 0.9821, 0.8507, 0.9753, 0.8507, 0.9753, 0.8491, 0.9821, 0.8491, 0.3279, 0.8456, 0.3211, 0.8456, 0.3211, 0.844, 0.3279, 0.844, 0.5446, 0.5925, 0.5446, 0.6509, 0.5425, 0.6509, 0.5425, 0.5925, 0.5446, 0.4694, 0.5446, 0.531, 0.5425, 0.531, 0.5425, 0.4694, 0.9407, 0.9289, 0.9407, 0.9365, 0.9178, 0.9619, 0.9178, 0.9036, 0.9475, 0.9289, 0.9407, 0.9289, 0.9178, 0.9036, 0.9702, 0.9037, 0.9257, 0.8083, 0.9189, 0.8083, 0.8961, 0.7816, 0.9485, 0.7817, 0.9257, 0.8163, 0.9257, 0.8083, 0.9485, 0.7817, 0.9485, 0.8431, 0.9475, 0.9365, 0.9475, 0.9289, 0.9702, 0.9037, 0.9702, 0.962, 0.9407, 0.9365, 0.9475, 0.9365, 0.9702, 0.962, 0.9178, 0.9619, 0.9178, 0.8431, 0.9703, 0.8431, 0.9703, 0.9036, 0.9178, 0.9036, 0.854, 0.9298, 0.9065, 0.9298, 0.9065, 0.9873, 0.854, 0.9873, 0.7439, 0.4694, 0.7439, 0.5219, 0.7419, 0.5219, 0.7419, 0.4694, 0.7439, 0.5219, 0.7439, 0.5743, 0.7419, 0.5743, 0.7419, 0.5219, 0.5446, 0.531, 0.5446, 0.5925, 0.5425, 0.5925, 0.5425, 0.531, 0.5446, 0.6509, 0.5446, 0.7094, 0.5425, 0.7094, 0.5425, 0.6509, 0.7439, 0.6267, 0.7439, 0.6791, 0.7419, 0.6791, 0.7419, 0.6267, 0.7439, 0.5743, 0.7439, 0.6267, 0.7419, 0.6267, 0.7419, 0.5743, 0.1167, 0.4218, 0.1167, 0.3694, 0.2299, 0.3692, 0.2299, 0.4216, 0.2299, 0.3692, 0.1167, 0.3694, 0.1167, 0.0005658, 0.2299, 0.0002813, 0.0553, 0.3696, 0.0553, 0.00072, 0.1167, 0.0005658, 0.1167, 0.3694, 0.2299, 0.3692, 0.2299, 0.0002813, 0.2882, 0.0001349, 0.2882, 0.369, 0.8549, 0.3889, 0.8961, 0.3888, 0.896, 0.7667, 0.8548, 0.7668, 0.9129, 0.09065, 0.9129, 0.2585, 0.871, 0.2585, 0.871, 0.09065, 0.8548, 0.8419, 0.8548, 0.7668, 0.896, 0.7667, 0.896, 0.8418, 0.8523, 0.7667, 0.8117, 0.7668, 0.8118, 0.3889, 0.8524, 0.3888, 0.09059, 0.4553, 0.003067, 0.4555, 0.004059, 0.4549, 0.09103, 0.4547, 0.2882, 0.0001349, 0.3418, 0.0, 0.3418, 0.3774, 0.2882, 0.369, 0.1167, 0.4218, 0.2299, 0.4216, 0.2565, 0.4542, 0.09103, 0.4547, 0.2882, 0.4214, 0.2882, 0.369, 0.3418, 0.3774, 0.3418, 0.4516, 0.9129, 0.09065, 0.9129, 0.002304, 0.9137, 0.002609, 0.9138, 0.09077, 0.0553, 0.3696, 0.001205, 0.3783, 0.00119, 0.0008559, 0.0553, 0.00072, 0.0002899, 0.4531, 0.0002747, 0.3784, 0.001205, 0.3783, 0.001221, 0.4525, 0.3435, 0.3777, 0.3435, 0.4527, 0.3428, 0.4522, 0.3428, 0.3776, 0.9129, 0.002304, 0.9129, 0.09065, 0.871, 0.09065, 0.871, 0.002289, 0.9129, 0.2585, 0.9129, 0.3422, 0.871, 0.3422, 0.871, 0.2585, 0.9138, 0.09077, 0.9137, 0.002609, 0.9144, 0.003372, 0.9144, 0.09111, 0.8548, 0.7668, 0.8548, 0.8419, 0.854, 0.8417, 0.854, 0.7668, 0.0553, 0.3696, 0.003174, 0.4537, 0.001221, 0.4525, 0.001205, 0.3783, 0.9129, 0.3422, 0.9129, 0.2585, 0.9138, 0.2584, 0.9138, 0.3419, 0.9138, 0.3419, 0.9138, 0.2584, 0.9144, 0.258, 0.9144, 0.3412, 0.2299, 0.4216, 0.3399, 0.4529, 0.339, 0.4541, 0.2565, 0.4542, 0.34, 0.4546, 0.257, 0.4548, 0.2565, 0.4542, 0.339, 0.4541, 0.3428, 0.3776, 0.3428, 0.4522, 0.3418, 0.4516, 0.3418, 0.3774, 0.8523, 0.8418, 0.8523, 0.7667, 0.8532, 0.7666, 0.8532, 0.8416, 0.8532, 0.8416, 0.8532, 0.7666, 0.8539, 0.7665, 0.8539, 0.8412, 0.0553, 0.422, 0.1167, 0.4218, 0.09103, 0.4547, 0.004059, 0.4549, 0.09103, 0.4547, 0.2565, 0.4542, 0.257, 0.4548, 0.09059, 0.4553, 0.9144, 0.09111, 0.9144, 0.258, 0.9138, 0.2584, 0.9138, 0.09077, 0.9138, 0.09077, 0.9138, 0.2584, 0.9129, 0.2585, 0.9129, 0.09065, 0.00119, 0.0008559, 0.001205, 0.3783, 0.0002747, 0.3784, 0.0002747, 0.0008662, 0.854, 0.3888, 0.8539, 0.7665, 0.8532, 0.7666, 0.8533, 0.3888, 0.8533, 0.3888, 0.8532, 0.7666, 0.8523, 0.7667, 0.8524, 0.3888, 0.3418, 0.3774, 0.3418, 0.0, 0.3428, 5.484e-06, 0.3428, 0.3776, 0.3428, 0.3776, 0.3428, 5.484e-06, 0.3435, 2.527e-05, 0.3435, 0.3777, 0.854, 0.7668, 0.8541, 0.3889, 0.8549, 0.3889, 0.8548, 0.7668, 0.004059, 0.4549, 0.00264, 0.4546, 0.003174, 0.4537, 0.00264, 0.4546, 0.001602, 0.4537, 0.003174, 0.4537, 0.001602, 0.4537, 0.001221, 0.4525, 0.003174, 0.4537, 0.3418, 0.4516, 0.3414, 0.4528, 0.3399, 0.4529, 0.3414, 0.4528, 0.3404, 0.4537, 0.3399, 0.4529, 0.3404, 0.4537, 0.339, 0.4541, 0.3399, 0.4529, 0.9137, 0.002609, 0.9129, 0.002304, 0.9129, 0.0009766, 0.9138, 0.001251, 0.8535, 0.8437, 0.8526, 0.8439, 0.8524, 0.843, 0.8533, 0.8428, 0.8533, 0.8428, 0.8524, 0.843, 0.8523, 0.8418, 0.8532, 0.8416, 0.9144, 0.003372, 0.9137, 0.002609, 0.9138, 0.001251, 0.9144, 0.001984, 0.001678, 0.4552, 0.0009918, 0.4556, 0.0, 0.4547, 0.0006561, 0.4543, 0.854, 0.8424, 0.8533, 0.8428, 0.8532, 0.8416, 0.8539, 0.8412, 0.004059, 0.4549, 0.003067, 0.4555, 0.001678, 0.4552, 0.00264, 0.4546, 0.00264, 0.4546, 0.001678, 0.4552, 0.0006561, 0.4543, 0.001602, 0.4537, 0.001602, 0.4537, 0.0006561, 0.4543, 0.0002899, 0.4531, 0.001221, 0.4525, 0.9129, 0.3422, 0.9138, 0.3419, 0.9138, 0.3433, 0.9129, 0.3436, 0.9129, 0.3436, 0.9138, 0.3433, 0.9138, 0.3443, 0.9129, 0.3445, 0.8549, 0.8431, 0.8541, 0.843, 0.854, 0.8417, 0.8548, 0.8419, 0.3408, 0.4551, 0.34, 0.4546, 0.3414, 0.4543, 0.3422, 0.4548, 0.3422, 0.4548, 0.3414, 0.4543, 0.3424, 0.4534, 0.3432, 0.4539, 0.3432, 0.4539, 0.3424, 0.4534, 0.3428, 0.4522, 0.3435, 0.4527, 0.34, 0.4546, 0.339, 0.4541, 0.3404, 0.4537, 0.3414, 0.4543, 0.3414, 0.4543, 0.3404, 0.4537, 0.3414, 0.4528, 0.3424, 0.4534, 0.3424, 0.4534, 0.3414, 0.4528, 0.3418, 0.4516, 0.3428, 0.4522, 0.9129, 0.002304, 0.871, 0.002289, 0.871, 0.0009766, 0.9129, 0.0009766, 0.9129, 0.0009766, 0.871, 0.0009766, 0.871, 0.0, 0.9129, 0.0, 0.8524, 0.843, 0.8118, 0.8432, 0.8117, 0.8419, 0.8523, 0.8418, 0.8548, 0.8419, 0.896, 0.8418, 0.8961, 0.843, 0.8549, 0.8431, 0.9129, 0.3445, 0.871, 0.3445, 0.871, 0.3436, 0.9129, 0.3436, 0.9129, 0.3436, 0.871, 0.3436, 0.871, 0.3422, 0.9129, 0.3422, 0.8523, 0.7667, 0.8523, 0.8418, 0.8117, 0.8419, 0.8117, 0.7668])
me_cube_001.materials.append(mat_wood)
me_cube_001.materials.append(mat_metal)
me_cube_001.materials.append(mat_konkrete)
me_cube_001.use_remesh_fix_poles = True
me_cube_001.use_remesh_preserve_attributes = False
me_cube_001.update()

# ---- objects
ob_cube = bpy.data.objects.new('Cube', me_cube_001)

# ---- transforms, parenting, visibility, modifiers, constraints
ob_cube.location = (0.0, 0.0, 100.0)
_m = ob_cube.modifiers.new('Mirror', 'MIRROR')
_m.use_axis = (False, True, False)
_m.use_clip = True
_m = ob_cube.modifiers.new('Auto Smooth', 'NODES')
_m.node_group = ng_auto_smooth
_gi = [s.identifier for s in ng_auto_smooth.interface.items_tree if s.item_type == 'SOCKET' and s.in_out == 'INPUT']
_m[_gi[1]] = 0.9128  # Angle

# ---- collection membership
col_collection.objects.link(ob_cube)

# ---- scene / render settings (as saved in the file)
scene.frame_start = 1; scene.frame_end = 250; scene.frame_set(1)
scene.render.engine = 'BLENDER_EEVEE_NEXT'
scene.cycles.use_denoising = False
scene.cycles.samples = 128
scene.cycles.sampling_pattern = 'TABULATED_SOBOL'
scene.cycles.use_adaptive_sampling = False
scene.cycles.use_light_tree = False
scene.view_settings.view_transform = 'Filmic'
scene.unit_settings.scale_length = 0.01
bpy.context.view_layer.update()

# ---- added for rendering (the .blend has no active camera and no usable light): camera, sun
cam_auto = bpy.data.cameras.new('AutoCamera')
cam_auto.lens = 50.0
cam_auto.sensor_width = 36.0
cam_auto.clip_end = 12257.4
ob_auto_camera = bpy.data.objects.new('AutoCamera', cam_auto)
scene.collection.objects.link(ob_auto_camera)
ob_auto_camera.location = (724.322, -838.117, 690.119)
ob_auto_camera.rotation_euler = (1.09748, -7.21219e-08, 0.694738)
scene.camera = ob_auto_camera
light_auto_sun = bpy.data.lights.new('AutoSun', 'SUN')
light_auto_sun.energy = 3.0
light_auto_sun.angle = 0.0523599
ob_auto_sun = bpy.data.objects.new('AutoSun', light_auto_sun)
scene.collection.objects.link(ob_auto_sun)
ob_auto_sun.rotation_euler = (0.872665, 0.174533, 0.523599)
bpy.context.view_layer.update()
